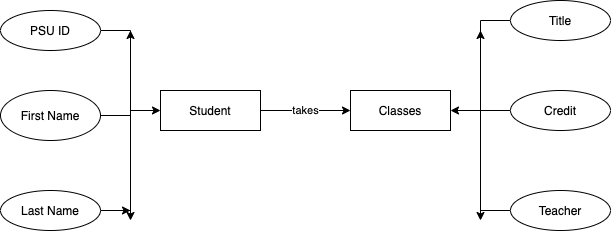

The diagram above was exported from draw.io. Its source (the exported page's mxGraphModel, read from the mxfile embedded in the PNG):
<mxGraphModel dx="946" dy="526" grid="1" gridSize="10" guides="1" tooltips="1" connect="1" arrows="1" fold="1" page="1" pageScale="1" pageWidth="850" pageHeight="1100" math="0" shadow="0" extFonts="Permanent Marker^https://fonts.googleapis.com/css?family=Permanent+Marker">
  <root>
    <mxCell id="0" />
    <mxCell id="1" parent="0" />
    <mxCell id="H8orBviWoTVYNhbZsZOX-19" value="takes" style="edgeStyle=orthogonalEdgeStyle;rounded=0;orthogonalLoop=1;jettySize=auto;html=1;entryX=0;entryY=0.5;entryDx=0;entryDy=0;" edge="1" parent="1" source="H8orBviWoTVYNhbZsZOX-1" target="H8orBviWoTVYNhbZsZOX-9">
      <mxGeometry relative="1" as="geometry" />
    </mxCell>
    <mxCell id="H8orBviWoTVYNhbZsZOX-1" value="Student" style="whiteSpace=wrap;html=1;align=center;" vertex="1" parent="1">
      <mxGeometry x="370" y="250" width="100" height="40" as="geometry" />
    </mxCell>
    <mxCell id="H8orBviWoTVYNhbZsZOX-14" style="edgeStyle=orthogonalEdgeStyle;rounded=0;orthogonalLoop=1;jettySize=auto;html=1;exitX=1;exitY=0.5;exitDx=0;exitDy=0;" edge="1" parent="1" source="H8orBviWoTVYNhbZsZOX-2">
      <mxGeometry relative="1" as="geometry">
        <mxPoint x="340" y="370" as="targetPoint" />
      </mxGeometry>
    </mxCell>
    <mxCell id="H8orBviWoTVYNhbZsZOX-15" style="edgeStyle=orthogonalEdgeStyle;rounded=0;orthogonalLoop=1;jettySize=auto;html=1;exitX=1;exitY=0.5;exitDx=0;exitDy=0;" edge="1" parent="1" source="H8orBviWoTVYNhbZsZOX-2">
      <mxGeometry relative="1" as="geometry">
        <mxPoint x="340" y="190" as="targetPoint" />
      </mxGeometry>
    </mxCell>
    <mxCell id="H8orBviWoTVYNhbZsZOX-2" value="Last Name" style="ellipse;whiteSpace=wrap;html=1;align=center;" vertex="1" parent="1">
      <mxGeometry x="210" y="350" width="100" height="40" as="geometry" />
    </mxCell>
    <mxCell id="H8orBviWoTVYNhbZsZOX-8" style="edgeStyle=orthogonalEdgeStyle;rounded=0;orthogonalLoop=1;jettySize=auto;html=1;exitX=1;exitY=0.5;exitDx=0;exitDy=0;entryX=0;entryY=0.5;entryDx=0;entryDy=0;" edge="1" parent="1" source="H8orBviWoTVYNhbZsZOX-3" target="H8orBviWoTVYNhbZsZOX-1">
      <mxGeometry relative="1" as="geometry" />
    </mxCell>
    <mxCell id="H8orBviWoTVYNhbZsZOX-3" value="First Name" style="ellipse;whiteSpace=wrap;html=1;align=center;" vertex="1" parent="1">
      <mxGeometry x="210" y="250" width="100" height="50" as="geometry" />
    </mxCell>
    <mxCell id="H8orBviWoTVYNhbZsZOX-13" style="edgeStyle=orthogonalEdgeStyle;rounded=0;orthogonalLoop=1;jettySize=auto;html=1;exitX=1;exitY=0.5;exitDx=0;exitDy=0;" edge="1" parent="1" source="H8orBviWoTVYNhbZsZOX-4">
      <mxGeometry relative="1" as="geometry">
        <mxPoint x="340" y="380" as="targetPoint" />
      </mxGeometry>
    </mxCell>
    <mxCell id="H8orBviWoTVYNhbZsZOX-4" value="PSU ID" style="ellipse;whiteSpace=wrap;html=1;align=center;" vertex="1" parent="1">
      <mxGeometry x="210" y="170" width="100" height="40" as="geometry" />
    </mxCell>
    <mxCell id="H8orBviWoTVYNhbZsZOX-9" value="Classes" style="whiteSpace=wrap;html=1;align=center;" vertex="1" parent="1">
      <mxGeometry x="560" y="250" width="100" height="40" as="geometry" />
    </mxCell>
    <mxCell id="H8orBviWoTVYNhbZsZOX-17" style="edgeStyle=orthogonalEdgeStyle;rounded=0;orthogonalLoop=1;jettySize=auto;html=1;" edge="1" parent="1" source="H8orBviWoTVYNhbZsZOX-10">
      <mxGeometry relative="1" as="geometry">
        <mxPoint x="690" y="380" as="targetPoint" />
      </mxGeometry>
    </mxCell>
    <mxCell id="H8orBviWoTVYNhbZsZOX-10" value="Title" style="ellipse;whiteSpace=wrap;html=1;align=center;" vertex="1" parent="1">
      <mxGeometry x="720" y="160" width="100" height="40" as="geometry" />
    </mxCell>
    <mxCell id="H8orBviWoTVYNhbZsZOX-16" style="edgeStyle=orthogonalEdgeStyle;rounded=0;orthogonalLoop=1;jettySize=auto;html=1;" edge="1" parent="1" source="H8orBviWoTVYNhbZsZOX-11" target="H8orBviWoTVYNhbZsZOX-9">
      <mxGeometry relative="1" as="geometry" />
    </mxCell>
    <mxCell id="H8orBviWoTVYNhbZsZOX-11" value="Credit" style="ellipse;whiteSpace=wrap;html=1;align=center;" vertex="1" parent="1">
      <mxGeometry x="720" y="250" width="100" height="40" as="geometry" />
    </mxCell>
    <mxCell id="H8orBviWoTVYNhbZsZOX-18" style="edgeStyle=orthogonalEdgeStyle;rounded=0;orthogonalLoop=1;jettySize=auto;html=1;exitX=0;exitY=0.5;exitDx=0;exitDy=0;" edge="1" parent="1" source="H8orBviWoTVYNhbZsZOX-12">
      <mxGeometry relative="1" as="geometry">
        <mxPoint x="690" y="190" as="targetPoint" />
      </mxGeometry>
    </mxCell>
    <mxCell id="H8orBviWoTVYNhbZsZOX-12" value="Teacher" style="ellipse;whiteSpace=wrap;html=1;align=center;" vertex="1" parent="1">
      <mxGeometry x="720" y="350" width="100" height="40" as="geometry" />
    </mxCell>
  </root>
</mxGraphModel>